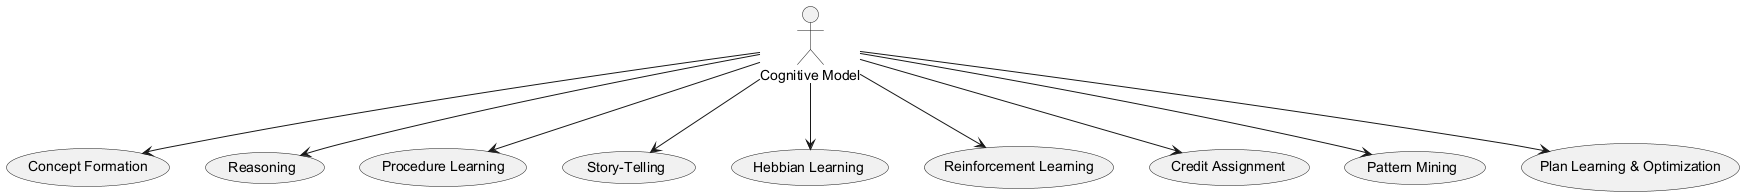

The diagram above was rendered by PlantUML. Its source (embedded in the PNG):
@startuml
actor User as "Cognitive Model"
usecase ConceptFormation as "Concept Formation"
usecase Reasoning as "Reasoning"
usecase ProcedureLearning as "Procedure Learning"
usecase StoryTelling as "Story-Telling"
usecase HebbianLearning as "Hebbian Learning"
usecase ReinforcementLearning as "Reinforcement Learning"
usecase CreditAssignment as "Credit Assignment"
usecase PatternMining as "Pattern Mining"
usecase PlanLearningOptimization as "Plan Learning & Optimization"

User --> ConceptFormation
User --> Reasoning
User --> ProcedureLearning
User --> StoryTelling
User --> HebbianLearning
User --> ReinforcementLearning
User --> CreditAssignment
User --> PatternMining
User --> PlanLearningOptimization
@enduml